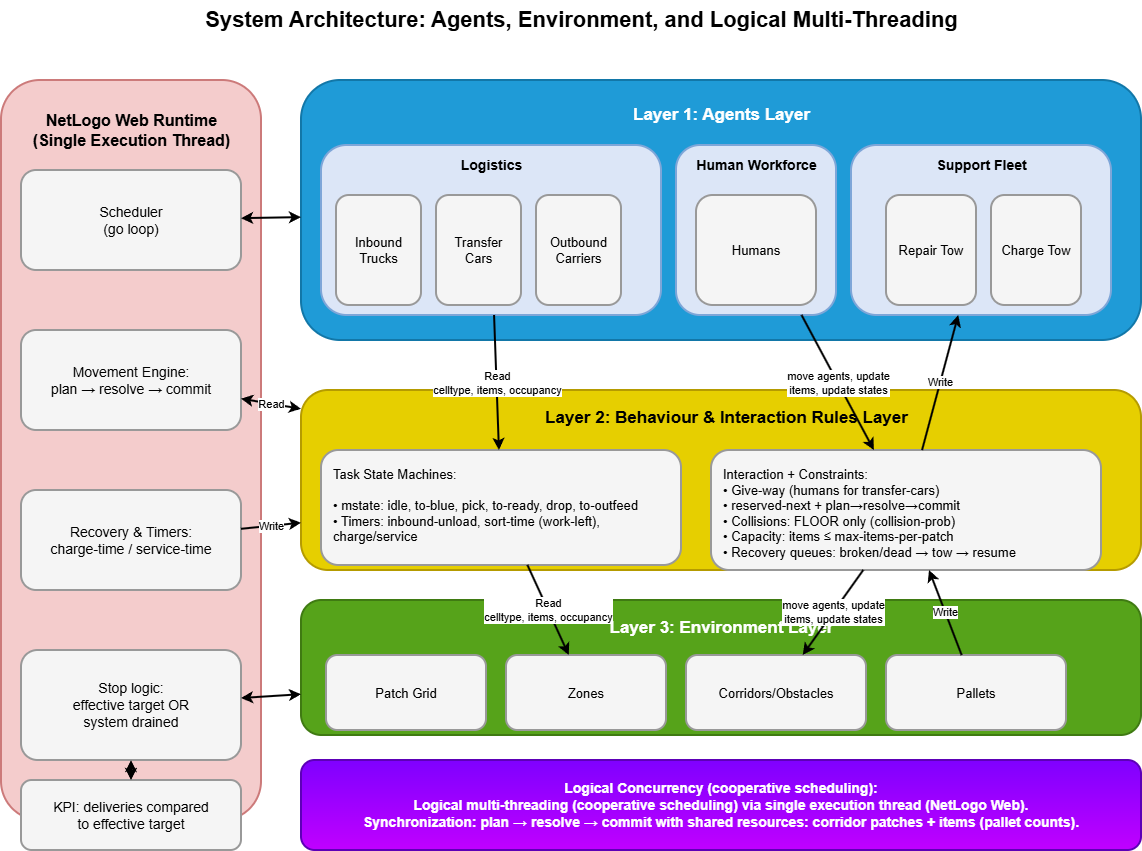

The diagram above was exported from draw.io. Its source (the exported page's mxGraphModel, read from the mxfile embedded in the PNG):
<mxGraphModel dx="1876" dy="814" grid="1" gridSize="10" guides="1" tooltips="1" connect="1" arrows="1" fold="1" page="1" pageScale="1" pageWidth="850" pageHeight="1100" math="0" shadow="0">
  <root>
    <mxCell id="0" />
    <mxCell id="1" parent="0" />
    <mxCell id="GUE0VQ1sU1Ox3hVDVnX9-2" parent="1" style="text;html=1;strokeColor=none;fillColor=none;align=center;verticalAlign=middle;fontSize=22;fontStyle=1;" value="System Architecture: Agents, Environment, and Logical Multi-Threading" vertex="1">
      <mxGeometry height="40" width="820" x="390" y="310" as="geometry" />
    </mxCell>
    <mxCell id="GUE0VQ1sU1Ox3hVDVnX9-3" parent="1" style="rounded=1;whiteSpace=wrap;html=1;fillColor=#f4cccc;strokeColor=#cc7a7a;strokeWidth=2;" value="" vertex="1">
      <mxGeometry height="740" width="260" x="220" y="390" as="geometry" />
    </mxCell>
    <mxCell id="GUE0VQ1sU1Ox3hVDVnX9-4" parent="1" style="text;html=1;strokeColor=none;fillColor=none;align=center;verticalAlign=middle;fontSize=16;fontStyle=1;" value="NetLogo Web Runtime&#10;(Single Execution Thread)" vertex="1">
      <mxGeometry height="50" width="190" x="255" y="415" as="geometry" />
    </mxCell>
    <mxCell id="GUE0VQ1sU1Ox3hVDVnX9-5" parent="1" style="rounded=1;whiteSpace=wrap;html=1;fillColor=#f5f5f5;strokeColor=#999999;strokeWidth=2;align=center;verticalAlign=middle;fontSize=14;" value="Scheduler&#10;(go loop)" vertex="1">
      <mxGeometry height="100" width="220" x="240" y="480" as="geometry" />
    </mxCell>
    <mxCell id="GUE0VQ1sU1Ox3hVDVnX9-6" parent="1" style="rounded=1;whiteSpace=wrap;html=1;fillColor=#f5f5f5;strokeColor=#999999;strokeWidth=2;align=center;verticalAlign=middle;fontSize=14;" value="Movement Engine:&#10;plan → resolve → commit" vertex="1">
      <mxGeometry height="100" width="220" x="240" y="640" as="geometry" />
    </mxCell>
    <mxCell id="GUE0VQ1sU1Ox3hVDVnX9-7" parent="1" style="rounded=1;whiteSpace=wrap;html=1;fillColor=#f5f5f5;strokeColor=#999999;strokeWidth=2;align=center;verticalAlign=middle;fontSize=14;" value="Recovery &amp; Timers:&#10;charge-time / service-time" vertex="1">
      <mxGeometry height="100" width="220" x="240" y="800" as="geometry" />
    </mxCell>
    <mxCell id="GUE0VQ1sU1Ox3hVDVnX9-8" parent="1" style="rounded=1;whiteSpace=wrap;html=1;fillColor=#f5f5f5;strokeColor=#999999;strokeWidth=2;align=center;verticalAlign=middle;fontSize=14;" value="Stop logic:&#10;effective target OR&#10;system drained" vertex="1">
      <mxGeometry height="110" width="220" x="240" y="960" as="geometry" />
    </mxCell>
    <mxCell id="GUE0VQ1sU1Ox3hVDVnX9-9" parent="1" style="rounded=1;whiteSpace=wrap;html=1;fillColor=#f5f5f5;strokeColor=#999999;strokeWidth=2;align=center;verticalAlign=middle;fontSize=14;" value="KPI: deliveries compared&#10;to effective target" vertex="1">
      <mxGeometry height="70" width="220" x="240" y="1090" as="geometry" />
    </mxCell>
    <mxCell id="GUE0VQ1sU1Ox3hVDVnX9-10" parent="1" style="rounded=1;whiteSpace=wrap;html=1;fillColor=#1f9bd7;strokeColor=#1277a8;strokeWidth=2;" value="" vertex="1">
      <mxGeometry height="260" width="840" x="520" y="390" as="geometry" />
    </mxCell>
    <mxCell id="GUE0VQ1sU1Ox3hVDVnX9-11" parent="1" style="text;html=1;strokeColor=none;fillColor=none;align=center;verticalAlign=middle;fontSize=17;fontStyle=1;fontColor=#ffffff;" value="Layer 1: Agents Layer" vertex="1">
      <mxGeometry height="30" width="300" x="790" y="410" as="geometry" />
    </mxCell>
    <mxCell id="GUE0VQ1sU1Ox3hVDVnX9-12" parent="1" style="rounded=1;whiteSpace=wrap;html=1;fillColor=#dce6f7;strokeColor=#7ea6d8;strokeWidth=2;" value="" vertex="1">
      <mxGeometry height="170" width="340" x="540" y="455" as="geometry" />
    </mxCell>
    <mxCell id="GUE0VQ1sU1Ox3hVDVnX9-13" parent="1" style="text;html=1;strokeColor=none;fillColor=none;align=center;verticalAlign=middle;fontSize=14;fontStyle=1;" value="Logistics" vertex="1">
      <mxGeometry height="20" width="90" x="665" y="465" as="geometry" />
    </mxCell>
    <mxCell id="GUE0VQ1sU1Ox3hVDVnX9-14" parent="1" style="rounded=1;whiteSpace=wrap;html=1;fillColor=#f5f5f5;strokeColor=#999999;strokeWidth=2;align=center;verticalAlign=middle;fontSize=13;" value="Inbound&#10;Trucks" vertex="1">
      <mxGeometry height="110" width="85" x="555" y="505" as="geometry" />
    </mxCell>
    <mxCell id="GUE0VQ1sU1Ox3hVDVnX9-15" parent="1" style="rounded=1;whiteSpace=wrap;html=1;fillColor=#f5f5f5;strokeColor=#999999;strokeWidth=2;align=center;verticalAlign=middle;fontSize=13;" value="Transfer&#10;Cars" vertex="1">
      <mxGeometry height="110" width="85" x="655" y="505" as="geometry" />
    </mxCell>
    <mxCell id="GUE0VQ1sU1Ox3hVDVnX9-16" parent="1" style="rounded=1;whiteSpace=wrap;html=1;fillColor=#f5f5f5;strokeColor=#999999;strokeWidth=2;align=center;verticalAlign=middle;fontSize=13;" value="Outbound&#10;Carriers" vertex="1">
      <mxGeometry height="110" width="85" x="755" y="505" as="geometry" />
    </mxCell>
    <mxCell id="GUE0VQ1sU1Ox3hVDVnX9-17" parent="1" style="rounded=1;whiteSpace=wrap;html=1;fillColor=#dce6f7;strokeColor=#7ea6d8;strokeWidth=2;" value="" vertex="1">
      <mxGeometry height="170" width="160" x="895" y="455" as="geometry" />
    </mxCell>
    <mxCell id="GUE0VQ1sU1Ox3hVDVnX9-18" parent="1" style="text;html=1;strokeColor=none;fillColor=none;align=center;verticalAlign=middle;fontSize=14;fontStyle=1;" value="Human Workforce" vertex="1">
      <mxGeometry height="20" width="120" x="915" y="465" as="geometry" />
    </mxCell>
    <mxCell id="GUE0VQ1sU1Ox3hVDVnX9-19" parent="1" style="rounded=1;whiteSpace=wrap;html=1;fillColor=#f5f5f5;strokeColor=#999999;strokeWidth=2;align=center;verticalAlign=middle;fontSize=13;" value="Humans" vertex="1">
      <mxGeometry height="110" width="120" x="915" y="505" as="geometry" />
    </mxCell>
    <mxCell id="GUE0VQ1sU1Ox3hVDVnX9-20" parent="1" style="rounded=1;whiteSpace=wrap;html=1;fillColor=#dce6f7;strokeColor=#7ea6d8;strokeWidth=2;" value="" vertex="1">
      <mxGeometry height="170" width="260" x="1070" y="455" as="geometry" />
    </mxCell>
    <mxCell id="GUE0VQ1sU1Ox3hVDVnX9-21" parent="1" style="text;html=1;strokeColor=none;fillColor=none;align=center;verticalAlign=middle;fontSize=14;fontStyle=1;" value="Support Fleet" vertex="1">
      <mxGeometry height="20" width="110" x="1145" y="465" as="geometry" />
    </mxCell>
    <mxCell id="GUE0VQ1sU1Ox3hVDVnX9-22" parent="1" style="rounded=1;whiteSpace=wrap;html=1;fillColor=#f5f5f5;strokeColor=#999999;strokeWidth=2;align=center;verticalAlign=middle;fontSize=13;" value="Repair Tow" vertex="1">
      <mxGeometry height="110" width="90" x="1105" y="505" as="geometry" />
    </mxCell>
    <mxCell id="GUE0VQ1sU1Ox3hVDVnX9-23" parent="1" style="rounded=1;whiteSpace=wrap;html=1;fillColor=#f5f5f5;strokeColor=#999999;strokeWidth=2;align=center;verticalAlign=middle;fontSize=13;" value="Charge Tow" vertex="1">
      <mxGeometry height="110" width="90" x="1210" y="505" as="geometry" />
    </mxCell>
    <mxCell id="GUE0VQ1sU1Ox3hVDVnX9-24" parent="1" style="rounded=1;whiteSpace=wrap;html=1;fillColor=#e6cf00;strokeColor=#b59b00;strokeWidth=2;" value="" vertex="1">
      <mxGeometry height="180" width="840" x="520" y="700" as="geometry" />
    </mxCell>
    <mxCell id="GUE0VQ1sU1Ox3hVDVnX9-25" parent="1" style="text;html=1;strokeColor=none;fillColor=none;align=center;verticalAlign=middle;fontSize=17;fontStyle=1;" value="Layer 2: Behaviour &amp; Interaction Rules Layer" vertex="1">
      <mxGeometry height="25" width="390" x="750" y="715" as="geometry" />
    </mxCell>
    <mxCell id="GUE0VQ1sU1Ox3hVDVnX9-26" parent="1" style="rounded=1;whiteSpace=wrap;html=1;fillColor=#f5f5f5;strokeColor=#999999;strokeWidth=2;align=left;verticalAlign=top;spacingTop=10;spacingLeft=10;fontSize=13;" value="Task State Machines:&#10;&#10;• mstate: idle, to-blue, pick, to-ready, drop, to-outfeed&#10;• Timers: inbound-unload, sort-time (work-left), charge/service" vertex="1">
      <mxGeometry height="115" width="360" x="540" y="760" as="geometry" />
    </mxCell>
    <mxCell id="GUE0VQ1sU1Ox3hVDVnX9-27" parent="1" style="rounded=1;whiteSpace=wrap;html=1;fillColor=#f5f5f5;strokeColor=#999999;strokeWidth=2;align=left;verticalAlign=top;spacingTop=10;spacingLeft=10;fontSize=13;" value="Interaction + Constraints:&lt;br&gt;• Give-way (humans for transfer-cars)&lt;br&gt;• reserved-next + plan→resolve→commit&lt;br&gt;• Collisions: FLOOR only (collision-prob)&lt;br&gt;• Capacity: items ≤ max-items-per-patch&lt;br&gt;• Recovery queues: broken/dead → tow → resume" vertex="1">
      <mxGeometry height="120" width="390" x="930" y="760" as="geometry" />
    </mxCell>
    <mxCell id="GUE0VQ1sU1Ox3hVDVnX9-28" parent="1" style="rounded=1;whiteSpace=wrap;html=1;fillColor=#56a31a;strokeColor=#3f7a12;strokeWidth=2;" value="" vertex="1">
      <mxGeometry height="135" width="840" x="520" y="910" as="geometry" />
    </mxCell>
    <mxCell id="GUE0VQ1sU1Ox3hVDVnX9-29" parent="1" style="text;html=1;strokeColor=none;fillColor=none;align=center;verticalAlign=middle;fontSize=17;fontStyle=1;fontColor=#ffffff;" value="Layer 3: Environment Layer" vertex="1">
      <mxGeometry height="25" width="280" x="800" y="925" as="geometry" />
    </mxCell>
    <mxCell id="GUE0VQ1sU1Ox3hVDVnX9-30" parent="1" style="rounded=1;whiteSpace=wrap;html=1;fillColor=#f5f5f5;strokeColor=#999999;strokeWidth=2;align=center;verticalAlign=middle;fontSize=13;" value="Patch Grid" vertex="1">
      <mxGeometry height="75" width="160" x="545" y="965" as="geometry" />
    </mxCell>
    <mxCell id="GUE0VQ1sU1Ox3hVDVnX9-31" parent="1" style="rounded=1;whiteSpace=wrap;html=1;fillColor=#f5f5f5;strokeColor=#999999;strokeWidth=2;align=center;verticalAlign=middle;fontSize=13;" value="Zones" vertex="1">
      <mxGeometry height="75" width="160" x="725" y="965" as="geometry" />
    </mxCell>
    <mxCell id="GUE0VQ1sU1Ox3hVDVnX9-32" parent="1" style="rounded=1;whiteSpace=wrap;html=1;fillColor=#f5f5f5;strokeColor=#999999;strokeWidth=2;align=center;verticalAlign=middle;fontSize=13;" value="Corridors/Obstacles" vertex="1">
      <mxGeometry height="75" width="180" x="905" y="965" as="geometry" />
    </mxCell>
    <mxCell id="GUE0VQ1sU1Ox3hVDVnX9-33" parent="1" style="rounded=1;whiteSpace=wrap;html=1;fillColor=#f5f5f5;strokeColor=#999999;strokeWidth=2;align=center;verticalAlign=middle;fontSize=13;" value="Pallets" vertex="1">
      <mxGeometry height="75" width="180" x="1105" y="965" as="geometry" />
    </mxCell>
    <mxCell id="GUE0VQ1sU1Ox3hVDVnX9-34" parent="1" style="rounded=1;whiteSpace=wrap;html=1;fillColor=#7f00ff;gradientColor=#c000ff;strokeColor=#5d00b7;strokeWidth=2;align=center;verticalAlign=middle;fontSize=14;fontStyle=1;fontColor=#ffffff;" value="Logical Concurrency (cooperative scheduling):&#10;Logical multi-threading (cooperative scheduling) via single execution thread (NetLogo Web).&#10;Synchronization: plan → resolve → commit with shared resources: corridor patches + items (pallet counts)." vertex="1">
      <mxGeometry height="90" width="840" x="520" y="1070" as="geometry" />
    </mxCell>
    <mxCell id="GUE0VQ1sU1Ox3hVDVnX9-35" edge="1" parent="1" source="GUE0VQ1sU1Ox3hVDVnX9-5" style="endArrow=classic;startArrow=classic;html=1;rounded=0;strokeWidth=2;" target="GUE0VQ1sU1Ox3hVDVnX9-10" value="">
      <mxGeometry relative="1" as="geometry" />
    </mxCell>
    <mxCell id="GUE0VQ1sU1Ox3hVDVnX9-36" edge="1" parent="1" source="GUE0VQ1sU1Ox3hVDVnX9-6" style="endArrow=classic;startArrow=classic;html=1;rounded=0;strokeWidth=2;" target="GUE0VQ1sU1Ox3hVDVnX9-24" value="Read">
      <mxGeometry relative="1" as="geometry">
        <mxPoint x="500" y="740" as="sourcePoint" />
        <mxPoint x="520" y="740" as="targetPoint" />
      </mxGeometry>
    </mxCell>
    <mxCell id="GUE0VQ1sU1Ox3hVDVnX9-37" edge="1" parent="1" source="GUE0VQ1sU1Ox3hVDVnX9-7" style="endArrow=classic;html=1;rounded=0;strokeWidth=2;" target="GUE0VQ1sU1Ox3hVDVnX9-24" value="Write">
      <mxGeometry relative="1" as="geometry" />
    </mxCell>
    <mxCell id="GUE0VQ1sU1Ox3hVDVnX9-38" edge="1" parent="1" source="GUE0VQ1sU1Ox3hVDVnX9-8" style="endArrow=classic;startArrow=classic;html=1;rounded=0;strokeWidth=2;" target="GUE0VQ1sU1Ox3hVDVnX9-28" value="">
      <mxGeometry relative="1" as="geometry" />
    </mxCell>
    <mxCell id="GUE0VQ1sU1Ox3hVDVnX9-39" edge="1" parent="1" source="GUE0VQ1sU1Ox3hVDVnX9-8" style="endArrow=classic;startArrow=classic;html=1;rounded=0;strokeWidth=2;" target="GUE0VQ1sU1Ox3hVDVnX9-9" value="">
      <mxGeometry relative="1" as="geometry" />
    </mxCell>
    <mxCell id="GUE0VQ1sU1Ox3hVDVnX9-40" edge="1" parent="1" source="GUE0VQ1sU1Ox3hVDVnX9-12" style="endArrow=classic;html=1;rounded=0;strokeWidth=2;labelBackgroundColor=#ffffff;" target="GUE0VQ1sU1Ox3hVDVnX9-26" value="Read&#10;celltype, items, occupancy">
      <mxGeometry relative="1" as="geometry" />
    </mxCell>
    <mxCell id="GUE0VQ1sU1Ox3hVDVnX9-41" edge="1" parent="1" source="GUE0VQ1sU1Ox3hVDVnX9-17" style="endArrow=classic;html=1;rounded=0;strokeWidth=2;labelBackgroundColor=#ffffff;" target="GUE0VQ1sU1Ox3hVDVnX9-27" value="move agents, update&#10;items, update states">
      <mxGeometry relative="1" as="geometry" />
    </mxCell>
    <mxCell id="GUE0VQ1sU1Ox3hVDVnX9-42" edge="1" parent="1" source="GUE0VQ1sU1Ox3hVDVnX9-27" style="endArrow=classic;html=1;rounded=0;strokeWidth=2;labelBackgroundColor=#ffffff;" target="GUE0VQ1sU1Ox3hVDVnX9-20" value="Write">
      <mxGeometry relative="1" as="geometry" />
    </mxCell>
    <mxCell id="GUE0VQ1sU1Ox3hVDVnX9-43" edge="1" parent="1" source="GUE0VQ1sU1Ox3hVDVnX9-26" style="endArrow=classic;html=1;rounded=0;strokeWidth=2;labelBackgroundColor=#ffffff;" target="GUE0VQ1sU1Ox3hVDVnX9-31" value="Read&#10;celltype, items, occupancy">
      <mxGeometry relative="1" as="geometry" />
    </mxCell>
    <mxCell id="GUE0VQ1sU1Ox3hVDVnX9-44" edge="1" parent="1" source="GUE0VQ1sU1Ox3hVDVnX9-27" style="endArrow=classic;html=1;rounded=0;strokeWidth=2;labelBackgroundColor=#ffffff;" target="GUE0VQ1sU1Ox3hVDVnX9-32" value="move agents, update&#10;items, update states">
      <mxGeometry relative="1" as="geometry" />
    </mxCell>
    <mxCell id="GUE0VQ1sU1Ox3hVDVnX9-45" edge="1" parent="1" source="GUE0VQ1sU1Ox3hVDVnX9-33" style="endArrow=classic;html=1;rounded=0;strokeWidth=2;labelBackgroundColor=#ffffff;" target="GUE0VQ1sU1Ox3hVDVnX9-27" value="Write">
      <mxGeometry relative="1" as="geometry" />
    </mxCell>
  </root>
</mxGraphModel>